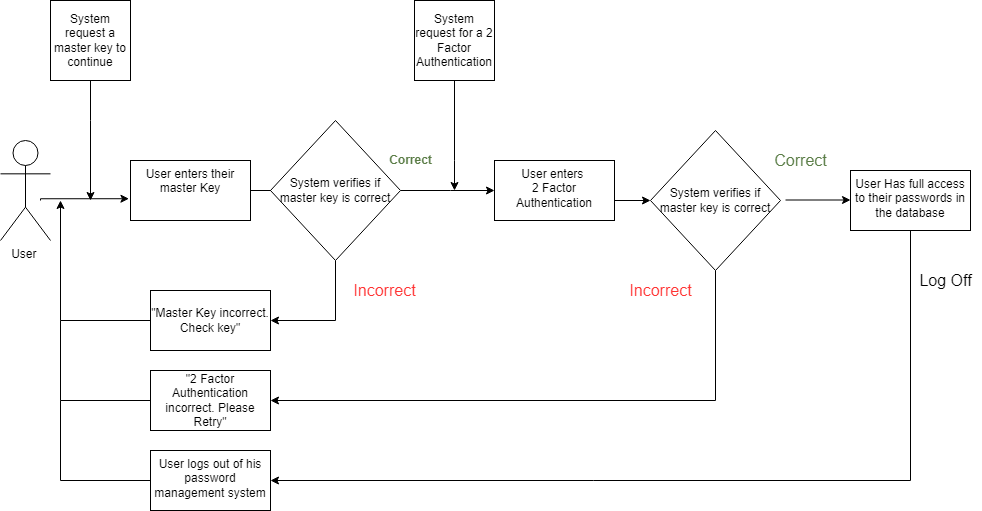

The diagram above was exported from draw.io. Its source (the exported page's mxGraphModel, read from the mxfile embedded in the PNG):
<mxGraphModel dx="1598" dy="684" grid="0" gridSize="10" guides="1" tooltips="1" connect="1" arrows="1" fold="1" page="0" pageScale="1" pageWidth="827" pageHeight="1169" math="0" shadow="0">
  <root>
    <mxCell id="0" />
    <mxCell id="1" parent="0" />
    <mxCell id="VqqsrhbjnaxqK4tsw1oc-1" value="User&amp;nbsp;" style="shape=umlActor;verticalLabelPosition=bottom;verticalAlign=top;html=1;outlineConnect=0;" vertex="1" parent="1">
      <mxGeometry x="30" y="220" width="50" height="100" as="geometry" />
    </mxCell>
    <mxCell id="VqqsrhbjnaxqK4tsw1oc-19" value="" style="edgeStyle=orthogonalEdgeStyle;rounded=0;orthogonalLoop=1;jettySize=auto;html=1;startArrow=none;" edge="1" parent="1" source="VqqsrhbjnaxqK4tsw1oc-26" target="VqqsrhbjnaxqK4tsw1oc-18">
      <mxGeometry relative="1" as="geometry">
        <Array as="points">
          <mxPoint x="480" y="270" />
          <mxPoint x="480" y="270" />
        </Array>
      </mxGeometry>
    </mxCell>
    <mxCell id="VqqsrhbjnaxqK4tsw1oc-16" value="User enters their master Key" style="whiteSpace=wrap;html=1;verticalAlign=top;" vertex="1" parent="1">
      <mxGeometry x="160" y="240" width="120" height="60" as="geometry" />
    </mxCell>
    <mxCell id="VqqsrhbjnaxqK4tsw1oc-18" value="User enters&amp;nbsp;&lt;br&gt;2 Factor Authentication" style="whiteSpace=wrap;html=1;verticalAlign=top;" vertex="1" parent="1">
      <mxGeometry x="524" y="240" width="120" height="60" as="geometry" />
    </mxCell>
    <mxCell id="VqqsrhbjnaxqK4tsw1oc-23" value="" style="edgeStyle=orthogonalEdgeStyle;rounded=0;orthogonalLoop=1;jettySize=auto;html=1;exitX=0.5;exitY=1;exitDx=0;exitDy=0;" edge="1" parent="1" source="VqqsrhbjnaxqK4tsw1oc-22">
      <mxGeometry relative="1" as="geometry">
        <mxPoint x="440" y="160" as="sourcePoint" />
        <mxPoint x="484" y="270" as="targetPoint" />
        <Array as="points">
          <mxPoint x="484" y="240" />
          <mxPoint x="484" y="240" />
        </Array>
      </mxGeometry>
    </mxCell>
    <mxCell id="VqqsrhbjnaxqK4tsw1oc-20" value="System request a master key to continue" style="whiteSpace=wrap;html=1;aspect=fixed;" vertex="1" parent="1">
      <mxGeometry x="80" y="80" width="80" height="80" as="geometry" />
    </mxCell>
    <mxCell id="VqqsrhbjnaxqK4tsw1oc-21" value="" style="edgeStyle=segmentEdgeStyle;endArrow=classic;html=1;rounded=0;exitX=0.5;exitY=1;exitDx=0;exitDy=0;" edge="1" parent="1" source="VqqsrhbjnaxqK4tsw1oc-20">
      <mxGeometry width="50" height="50" relative="1" as="geometry">
        <mxPoint x="260" y="170" as="sourcePoint" />
        <mxPoint x="120" y="280" as="targetPoint" />
        <Array as="points">
          <mxPoint x="120" y="200" />
          <mxPoint x="120" y="200" />
        </Array>
      </mxGeometry>
    </mxCell>
    <mxCell id="VqqsrhbjnaxqK4tsw1oc-22" value="System request for a 2 Factor Authentication" style="whiteSpace=wrap;html=1;aspect=fixed;" vertex="1" parent="1">
      <mxGeometry x="444" y="80" width="80" height="80" as="geometry" />
    </mxCell>
    <mxCell id="VqqsrhbjnaxqK4tsw1oc-27" value="" style="edgeStyle=segmentEdgeStyle;endArrow=classic;html=1;rounded=0;entryX=-0.013;entryY=0.637;entryDx=0;entryDy=0;entryPerimeter=0;" edge="1" parent="1" target="VqqsrhbjnaxqK4tsw1oc-16">
      <mxGeometry width="50" height="50" relative="1" as="geometry">
        <mxPoint x="70" y="280" as="sourcePoint" />
        <mxPoint x="120" y="230" as="targetPoint" />
        <Array as="points">
          <mxPoint x="70" y="278" />
        </Array>
      </mxGeometry>
    </mxCell>
    <mxCell id="VqqsrhbjnaxqK4tsw1oc-32" value="" style="edgeStyle=orthogonalEdgeStyle;rounded=0;orthogonalLoop=1;jettySize=auto;html=1;" edge="1" parent="1" source="VqqsrhbjnaxqK4tsw1oc-26" target="VqqsrhbjnaxqK4tsw1oc-31">
      <mxGeometry relative="1" as="geometry">
        <Array as="points">
          <mxPoint x="365" y="400" />
        </Array>
      </mxGeometry>
    </mxCell>
    <mxCell id="VqqsrhbjnaxqK4tsw1oc-26" value="System verifies if master key is correct" style="rhombus;whiteSpace=wrap;html=1;" vertex="1" parent="1">
      <mxGeometry x="300" y="200" width="130" height="140" as="geometry" />
    </mxCell>
    <mxCell id="VqqsrhbjnaxqK4tsw1oc-28" value="" style="edgeStyle=orthogonalEdgeStyle;rounded=0;orthogonalLoop=1;jettySize=auto;html=1;endArrow=none;" edge="1" parent="1" source="VqqsrhbjnaxqK4tsw1oc-16" target="VqqsrhbjnaxqK4tsw1oc-26">
      <mxGeometry relative="1" as="geometry">
        <mxPoint x="280" y="270" as="sourcePoint" />
        <mxPoint x="500" y="270" as="targetPoint" />
      </mxGeometry>
    </mxCell>
    <mxCell id="VqqsrhbjnaxqK4tsw1oc-31" value="&quot;Master Key incorrect. Check key&quot;" style="whiteSpace=wrap;html=1;" vertex="1" parent="1">
      <mxGeometry x="180" y="370" width="120" height="60" as="geometry" />
    </mxCell>
    <mxCell id="VqqsrhbjnaxqK4tsw1oc-33" value="&lt;font color=&quot;#ff3333&quot; style=&quot;font-size: 16px&quot;&gt;Incorrect&lt;/font&gt;" style="text;html=1;align=center;verticalAlign=middle;resizable=0;points=[];autosize=1;strokeColor=none;fillColor=none;" vertex="1" parent="1">
      <mxGeometry x="374" y="360" width="80" height="20" as="geometry" />
    </mxCell>
    <mxCell id="VqqsrhbjnaxqK4tsw1oc-34" value="&lt;font color=&quot;#5b7d47&quot;&gt;&lt;b&gt;Correct&lt;/b&gt;&lt;/font&gt;" style="text;html=1;align=center;verticalAlign=middle;resizable=0;points=[];autosize=1;strokeColor=none;fillColor=none;fontColor=#FF3333;" vertex="1" parent="1">
      <mxGeometry x="410" y="230" width="60" height="20" as="geometry" />
    </mxCell>
    <mxCell id="VqqsrhbjnaxqK4tsw1oc-35" value="" style="edgeStyle=segmentEdgeStyle;endArrow=classic;html=1;rounded=0;fontColor=#5B7D47;exitX=0;exitY=0.5;exitDx=0;exitDy=0;" edge="1" parent="1" source="VqqsrhbjnaxqK4tsw1oc-31">
      <mxGeometry width="50" height="50" relative="1" as="geometry">
        <mxPoint x="40" y="400" as="sourcePoint" />
        <mxPoint x="90" y="280" as="targetPoint" />
        <Array as="points">
          <mxPoint x="90" y="400" />
          <mxPoint x="90" y="280" />
        </Array>
      </mxGeometry>
    </mxCell>
    <mxCell id="VqqsrhbjnaxqK4tsw1oc-36" value="System verifies if master key is correct" style="rhombus;whiteSpace=wrap;html=1;" vertex="1" parent="1">
      <mxGeometry x="680" y="210" width="130" height="140" as="geometry" />
    </mxCell>
    <mxCell id="VqqsrhbjnaxqK4tsw1oc-38" value="" style="edgeStyle=segmentEdgeStyle;endArrow=classic;html=1;rounded=0;fontColor=#5B7D47;" edge="1" parent="1">
      <mxGeometry width="50" height="50" relative="1" as="geometry">
        <mxPoint x="644" y="280" as="sourcePoint" />
        <mxPoint x="680" y="280" as="targetPoint" />
      </mxGeometry>
    </mxCell>
    <mxCell id="VqqsrhbjnaxqK4tsw1oc-39" value="" style="edgeStyle=orthogonalEdgeStyle;rounded=0;orthogonalLoop=1;jettySize=auto;html=1;entryX=1;entryY=0.5;entryDx=0;entryDy=0;" edge="1" parent="1" target="VqqsrhbjnaxqK4tsw1oc-40">
      <mxGeometry relative="1" as="geometry">
        <mxPoint x="745" y="350" as="sourcePoint" />
        <mxPoint x="310" y="500" as="targetPoint" />
        <Array as="points">
          <mxPoint x="745" y="480" />
        </Array>
      </mxGeometry>
    </mxCell>
    <mxCell id="VqqsrhbjnaxqK4tsw1oc-40" value="&quot;2 Factor Authentication incorrect. Please Retry&quot;" style="whiteSpace=wrap;html=1;" vertex="1" parent="1">
      <mxGeometry x="180" y="450" width="120" height="60" as="geometry" />
    </mxCell>
    <mxCell id="VqqsrhbjnaxqK4tsw1oc-46" value="" style="endArrow=none;html=1;rounded=0;fontColor=#5B7D47;" edge="1" parent="1">
      <mxGeometry width="50" height="50" relative="1" as="geometry">
        <mxPoint x="90" y="480" as="sourcePoint" />
        <mxPoint x="90" y="400" as="targetPoint" />
      </mxGeometry>
    </mxCell>
    <mxCell id="VqqsrhbjnaxqK4tsw1oc-47" value="" style="endArrow=none;html=1;rounded=0;fontColor=#5B7D47;entryX=0;entryY=0.5;entryDx=0;entryDy=0;" edge="1" parent="1" target="VqqsrhbjnaxqK4tsw1oc-40">
      <mxGeometry width="50" height="50" relative="1" as="geometry">
        <mxPoint x="90" y="480" as="sourcePoint" />
        <mxPoint x="140" y="430" as="targetPoint" />
      </mxGeometry>
    </mxCell>
    <mxCell id="VqqsrhbjnaxqK4tsw1oc-49" value="&lt;font color=&quot;#ff3333&quot; style=&quot;font-size: 16px&quot;&gt;Incorrect&lt;/font&gt;" style="text;html=1;align=center;verticalAlign=middle;resizable=0;points=[];autosize=1;strokeColor=none;fillColor=none;" vertex="1" parent="1">
      <mxGeometry x="650" y="360" width="80" height="20" as="geometry" />
    </mxCell>
    <mxCell id="VqqsrhbjnaxqK4tsw1oc-50" value="&lt;font color=&quot;#5b7d47&quot; size=&quot;1&quot;&gt;&lt;span style=&quot;font-size: 16px&quot;&gt;Correct&lt;/span&gt;&lt;/font&gt;" style="text;html=1;align=center;verticalAlign=middle;resizable=0;points=[];autosize=1;strokeColor=none;fillColor=none;fontColor=#FF3333;" vertex="1" parent="1">
      <mxGeometry x="795" y="230" width="70" height="20" as="geometry" />
    </mxCell>
    <mxCell id="VqqsrhbjnaxqK4tsw1oc-55" value="" style="edgeStyle=orthogonalEdgeStyle;rounded=0;orthogonalLoop=1;jettySize=auto;html=1;fontColor=#5B7D47;" edge="1" parent="1" source="VqqsrhbjnaxqK4tsw1oc-51" target="VqqsrhbjnaxqK4tsw1oc-54">
      <mxGeometry relative="1" as="geometry">
        <Array as="points">
          <mxPoint x="940" y="560" />
        </Array>
      </mxGeometry>
    </mxCell>
    <mxCell id="VqqsrhbjnaxqK4tsw1oc-51" value="User Has full access to their passwords in the database" style="whiteSpace=wrap;html=1;verticalAlign=top;" vertex="1" parent="1">
      <mxGeometry x="880" y="250" width="120" height="60" as="geometry" />
    </mxCell>
    <mxCell id="VqqsrhbjnaxqK4tsw1oc-52" value="" style="edgeStyle=segmentEdgeStyle;endArrow=classic;html=1;rounded=0;fontColor=#5B7D47;" edge="1" parent="1" target="VqqsrhbjnaxqK4tsw1oc-51">
      <mxGeometry width="50" height="50" relative="1" as="geometry">
        <mxPoint x="815" y="279.5" as="sourcePoint" />
        <mxPoint x="870" y="280" as="targetPoint" />
      </mxGeometry>
    </mxCell>
    <mxCell id="VqqsrhbjnaxqK4tsw1oc-54" value="User logs out of his password management system" style="whiteSpace=wrap;html=1;verticalAlign=top;" vertex="1" parent="1">
      <mxGeometry x="180" y="530" width="120" height="60" as="geometry" />
    </mxCell>
    <mxCell id="VqqsrhbjnaxqK4tsw1oc-58" value="" style="endArrow=none;html=1;rounded=0;fontColor=#5B7D47;entryX=0;entryY=0.5;entryDx=0;entryDy=0;" edge="1" parent="1">
      <mxGeometry width="50" height="50" relative="1" as="geometry">
        <mxPoint x="90" y="560" as="sourcePoint" />
        <mxPoint x="180" y="560" as="targetPoint" />
      </mxGeometry>
    </mxCell>
    <mxCell id="VqqsrhbjnaxqK4tsw1oc-59" value="" style="endArrow=none;html=1;rounded=0;fontColor=#5B7D47;" edge="1" parent="1">
      <mxGeometry width="50" height="50" relative="1" as="geometry">
        <mxPoint x="90" y="560" as="sourcePoint" />
        <mxPoint x="90" y="480" as="targetPoint" />
      </mxGeometry>
    </mxCell>
    <mxCell id="VqqsrhbjnaxqK4tsw1oc-60" value="&lt;font style=&quot;font-size: 16px&quot; color=&quot;#000000&quot;&gt;Log Off&lt;/font&gt;" style="text;html=1;align=center;verticalAlign=middle;resizable=0;points=[];autosize=1;strokeColor=none;fillColor=none;fontColor=#5B7D47;" vertex="1" parent="1">
      <mxGeometry x="940" y="350" width="70" height="20" as="geometry" />
    </mxCell>
  </root>
</mxGraphModel>